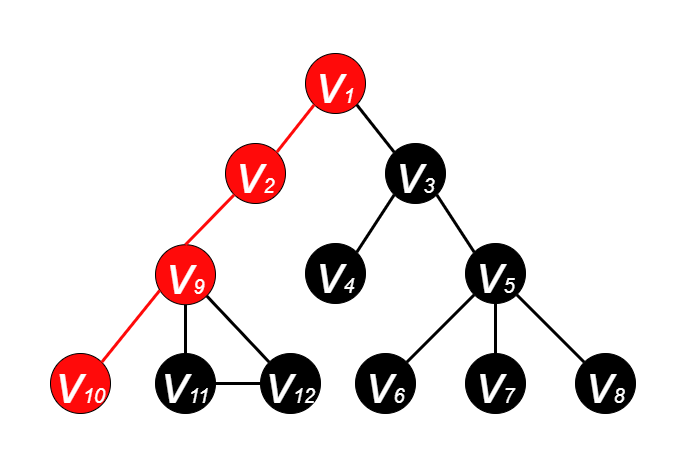

The diagram above was exported from draw.io. Its source (the exported page's mxGraphModel, read from the mxfile embedded in the PNG):
<mxGraphModel dx="1185" dy="588" grid="1" gridSize="10" guides="1" tooltips="1" connect="1" arrows="1" fold="1" page="1" pageScale="1" pageWidth="600" pageHeight="500" math="0" shadow="0">
  <root>
    <mxCell id="0" />
    <mxCell id="1" parent="0" />
    <mxCell id="EadP04PwVeOW2zSCT6ii-2" value="&lt;i&gt;&lt;font color=&quot;#ffffff&quot; style=&quot;&quot;&gt;&lt;font style=&quot;font-size: 55px;&quot;&gt;v&lt;/font&gt;&lt;font style=&quot;font-size: 20px;&quot;&gt;1&lt;/font&gt;&lt;/font&gt;&lt;/i&gt;" style="ellipse;whiteSpace=wrap;html=1;aspect=fixed;fillColor=#FF0A0A;strokeColor=#000000;" parent="1" vertex="1">
      <mxGeometry x="265" y="70" width="60" height="60" as="geometry" />
    </mxCell>
    <mxCell id="EadP04PwVeOW2zSCT6ii-3" value="&lt;i&gt;&lt;font style=&quot;&quot; color=&quot;#ffffff&quot;&gt;&lt;font style=&quot;font-size: 55px;&quot;&gt;v&lt;/font&gt;&lt;font style=&quot;font-size: 20px;&quot;&gt;2&lt;/font&gt;&lt;/font&gt;&lt;/i&gt;" style="ellipse;whiteSpace=wrap;html=1;aspect=fixed;fillColor=#FF0A0A;strokeColor=#000000;" parent="1" vertex="1">
      <mxGeometry x="185" y="160" width="60" height="60" as="geometry" />
    </mxCell>
    <mxCell id="EadP04PwVeOW2zSCT6ii-4" value="&lt;i&gt;&lt;font style=&quot;&quot; color=&quot;#ffffff&quot;&gt;&lt;font style=&quot;font-size: 55px;&quot;&gt;v&lt;/font&gt;&lt;font style=&quot;font-size: 20px;&quot;&gt;3&lt;/font&gt;&lt;/font&gt;&lt;/i&gt;" style="ellipse;whiteSpace=wrap;html=1;aspect=fixed;fillColor=#000000;" parent="1" vertex="1">
      <mxGeometry x="345" y="160" width="60" height="60" as="geometry" />
    </mxCell>
    <mxCell id="EadP04PwVeOW2zSCT6ii-5" value="&lt;i&gt;&lt;font style=&quot;&quot; color=&quot;#ffffff&quot;&gt;&lt;font style=&quot;font-size: 55px;&quot;&gt;v&lt;/font&gt;&lt;font style=&quot;font-size: 20px;&quot;&gt;4&lt;/font&gt;&lt;/font&gt;&lt;/i&gt;" style="ellipse;whiteSpace=wrap;html=1;aspect=fixed;fillColor=#000000;" parent="1" vertex="1">
      <mxGeometry x="265" y="260" width="60" height="60" as="geometry" />
    </mxCell>
    <mxCell id="EadP04PwVeOW2zSCT6ii-6" value="&lt;i&gt;&lt;font style=&quot;&quot; color=&quot;#ffffff&quot;&gt;&lt;font style=&quot;font-size: 55px;&quot;&gt;v&lt;/font&gt;&lt;font style=&quot;font-size: 20px;&quot;&gt;5&lt;/font&gt;&lt;/font&gt;&lt;/i&gt;" style="ellipse;whiteSpace=wrap;html=1;aspect=fixed;fillColor=#000000;" parent="1" vertex="1">
      <mxGeometry x="425" y="260" width="60" height="60" as="geometry" />
    </mxCell>
    <mxCell id="EadP04PwVeOW2zSCT6ii-7" value="&lt;i&gt;&lt;font style=&quot;&quot; color=&quot;#ffffff&quot;&gt;&lt;font style=&quot;font-size: 55px;&quot;&gt;v&lt;/font&gt;&lt;font style=&quot;font-size: 20px;&quot;&gt;7&lt;/font&gt;&lt;/font&gt;&lt;/i&gt;" style="ellipse;whiteSpace=wrap;html=1;aspect=fixed;fillColor=#000000;" parent="1" vertex="1">
      <mxGeometry x="425" y="370" width="60" height="60" as="geometry" />
    </mxCell>
    <mxCell id="EadP04PwVeOW2zSCT6ii-8" value="&lt;i&gt;&lt;font style=&quot;&quot; color=&quot;#ffffff&quot;&gt;&lt;font style=&quot;font-size: 55px;&quot;&gt;v&lt;/font&gt;&lt;font style=&quot;font-size: 20px;&quot;&gt;6&lt;/font&gt;&lt;/font&gt;&lt;/i&gt;" style="ellipse;whiteSpace=wrap;html=1;aspect=fixed;fillColor=#000000;" parent="1" vertex="1">
      <mxGeometry x="315" y="370" width="60" height="60" as="geometry" />
    </mxCell>
    <mxCell id="EadP04PwVeOW2zSCT6ii-9" value="&lt;i&gt;&lt;font style=&quot;&quot; color=&quot;#ffffff&quot;&gt;&lt;font style=&quot;font-size: 55px;&quot;&gt;v&lt;/font&gt;&lt;font style=&quot;font-size: 20px;&quot;&gt;8&lt;/font&gt;&lt;/font&gt;&lt;/i&gt;" style="ellipse;whiteSpace=wrap;html=1;aspect=fixed;fillColor=#000000;" parent="1" vertex="1">
      <mxGeometry x="535" y="370" width="60" height="60" as="geometry" />
    </mxCell>
    <mxCell id="EadP04PwVeOW2zSCT6ii-10" value="" style="endArrow=none;html=1;rounded=0;fontSize=20;fontColor=#FFFFFF;entryX=1;entryY=1;entryDx=0;entryDy=0;exitX=0;exitY=0;exitDx=0;exitDy=0;strokeWidth=3;" parent="1" source="EadP04PwVeOW2zSCT6ii-4" target="EadP04PwVeOW2zSCT6ii-2" edge="1">
      <mxGeometry width="50" height="50" relative="1" as="geometry">
        <mxPoint x="385" y="270" as="sourcePoint" />
        <mxPoint x="435" y="220" as="targetPoint" />
      </mxGeometry>
    </mxCell>
    <mxCell id="EadP04PwVeOW2zSCT6ii-11" value="" style="endArrow=none;html=1;rounded=0;fontSize=20;fontColor=#FFFFFF;exitX=1;exitY=0;exitDx=0;exitDy=0;entryX=0;entryY=1;entryDx=0;entryDy=0;strokeWidth=3;strokeColor=#FF0A0A;" parent="1" source="EadP04PwVeOW2zSCT6ii-3" target="EadP04PwVeOW2zSCT6ii-2" edge="1">
      <mxGeometry width="50" height="50" relative="1" as="geometry">
        <mxPoint x="385" y="270" as="sourcePoint" />
        <mxPoint x="435" y="220" as="targetPoint" />
      </mxGeometry>
    </mxCell>
    <mxCell id="EadP04PwVeOW2zSCT6ii-12" value="" style="endArrow=none;html=1;rounded=0;fontSize=20;fontColor=#FFFFFF;entryX=0;entryY=1;entryDx=0;entryDy=0;exitX=1;exitY=0;exitDx=0;exitDy=0;strokeWidth=3;" parent="1" source="EadP04PwVeOW2zSCT6ii-5" target="EadP04PwVeOW2zSCT6ii-4" edge="1">
      <mxGeometry width="50" height="50" relative="1" as="geometry">
        <mxPoint x="385" y="270" as="sourcePoint" />
        <mxPoint x="435" y="220" as="targetPoint" />
      </mxGeometry>
    </mxCell>
    <mxCell id="EadP04PwVeOW2zSCT6ii-14" value="" style="endArrow=none;html=1;rounded=0;fontSize=20;fontColor=#FFFFFF;entryX=1;entryY=1;entryDx=0;entryDy=0;exitX=0;exitY=0;exitDx=0;exitDy=0;strokeWidth=3;" parent="1" source="EadP04PwVeOW2zSCT6ii-6" target="EadP04PwVeOW2zSCT6ii-4" edge="1">
      <mxGeometry width="50" height="50" relative="1" as="geometry">
        <mxPoint x="385" y="270" as="sourcePoint" />
        <mxPoint x="435" y="220" as="targetPoint" />
      </mxGeometry>
    </mxCell>
    <mxCell id="EadP04PwVeOW2zSCT6ii-15" value="" style="endArrow=none;html=1;rounded=0;fontSize=20;fontColor=#FFFFFF;entryX=0;entryY=1;entryDx=0;entryDy=0;exitX=1;exitY=0;exitDx=0;exitDy=0;strokeWidth=3;" parent="1" source="EadP04PwVeOW2zSCT6ii-8" target="EadP04PwVeOW2zSCT6ii-6" edge="1">
      <mxGeometry width="50" height="50" relative="1" as="geometry">
        <mxPoint x="385" y="270" as="sourcePoint" />
        <mxPoint x="435" y="220" as="targetPoint" />
      </mxGeometry>
    </mxCell>
    <mxCell id="EadP04PwVeOW2zSCT6ii-16" value="" style="endArrow=none;html=1;rounded=0;fontSize=20;fontColor=#FFFFFF;entryX=0.5;entryY=1;entryDx=0;entryDy=0;exitX=0.5;exitY=0;exitDx=0;exitDy=0;strokeWidth=3;" parent="1" source="EadP04PwVeOW2zSCT6ii-7" target="EadP04PwVeOW2zSCT6ii-6" edge="1">
      <mxGeometry width="50" height="50" relative="1" as="geometry">
        <mxPoint x="385" y="270" as="sourcePoint" />
        <mxPoint x="435" y="220" as="targetPoint" />
      </mxGeometry>
    </mxCell>
    <mxCell id="EadP04PwVeOW2zSCT6ii-17" value="" style="endArrow=none;html=1;rounded=0;fontSize=20;fontColor=#FFFFFF;entryX=1;entryY=1;entryDx=0;entryDy=0;exitX=0;exitY=0;exitDx=0;exitDy=0;strokeWidth=3;" parent="1" source="EadP04PwVeOW2zSCT6ii-9" target="EadP04PwVeOW2zSCT6ii-6" edge="1">
      <mxGeometry width="50" height="50" relative="1" as="geometry">
        <mxPoint x="385" y="270" as="sourcePoint" />
        <mxPoint x="435" y="220" as="targetPoint" />
      </mxGeometry>
    </mxCell>
    <mxCell id="pP-wg3NwNoG7PGbDv5qc-1" value="&lt;i&gt;&lt;font style=&quot;&quot; color=&quot;#ffffff&quot;&gt;&lt;font style=&quot;font-size: 55px;&quot;&gt;v&lt;/font&gt;&lt;font style=&quot;font-size: 20px;&quot;&gt;9&lt;/font&gt;&lt;/font&gt;&lt;/i&gt;" style="ellipse;whiteSpace=wrap;html=1;aspect=fixed;fillColor=#FF0A0A;" parent="1" vertex="1">
      <mxGeometry x="115" y="261.21" width="60" height="60" as="geometry" />
    </mxCell>
    <mxCell id="pP-wg3NwNoG7PGbDv5qc-2" value="&lt;i&gt;&lt;font style=&quot;&quot; color=&quot;#ffffff&quot;&gt;&lt;font style=&quot;font-size: 55px;&quot;&gt;v&lt;/font&gt;&lt;font style=&quot;font-size: 20px;&quot;&gt;11&lt;/font&gt;&lt;/font&gt;&lt;/i&gt;" style="ellipse;whiteSpace=wrap;html=1;aspect=fixed;fillColor=#000000;" parent="1" vertex="1">
      <mxGeometry x="115" y="370" width="60" height="60" as="geometry" />
    </mxCell>
    <mxCell id="pP-wg3NwNoG7PGbDv5qc-3" value="&lt;i&gt;&lt;font style=&quot;&quot; color=&quot;#ffffff&quot;&gt;&lt;font style=&quot;font-size: 55px;&quot;&gt;v&lt;/font&gt;&lt;font style=&quot;font-size: 20px;&quot;&gt;10&lt;/font&gt;&lt;/font&gt;&lt;/i&gt;" style="ellipse;whiteSpace=wrap;html=1;aspect=fixed;fillColor=#FF0A0A;direction=south;" parent="1" vertex="1">
      <mxGeometry x="10" y="370" width="60" height="60" as="geometry" />
    </mxCell>
    <mxCell id="pP-wg3NwNoG7PGbDv5qc-4" value="&lt;i&gt;&lt;font style=&quot;&quot; color=&quot;#ffffff&quot;&gt;&lt;font style=&quot;font-size: 55px;&quot;&gt;v&lt;/font&gt;&lt;font style=&quot;font-size: 20px;&quot;&gt;12&lt;/font&gt;&lt;/font&gt;&lt;/i&gt;" style="ellipse;whiteSpace=wrap;html=1;aspect=fixed;fillColor=#000000;" parent="1" vertex="1">
      <mxGeometry x="220" y="370" width="60" height="60" as="geometry" />
    </mxCell>
    <mxCell id="pP-wg3NwNoG7PGbDv5qc-5" value="" style="endArrow=none;html=1;rounded=0;fontSize=20;fontColor=#FFFFFF;entryX=0.069;entryY=0.764;entryDx=0;entryDy=0;exitX=0;exitY=0;exitDx=0;exitDy=0;strokeWidth=3;entryPerimeter=0;strokeColor=#FF0A0A;" parent="1" source="pP-wg3NwNoG7PGbDv5qc-3" edge="1" target="pP-wg3NwNoG7PGbDv5qc-1">
      <mxGeometry width="50" height="50" relative="1" as="geometry">
        <mxPoint x="75" y="258.79" as="sourcePoint" />
        <mxPoint x="123.78679656440363" y="300.0032034355964" as="targetPoint" />
      </mxGeometry>
    </mxCell>
    <mxCell id="pP-wg3NwNoG7PGbDv5qc-6" value="" style="endArrow=none;html=1;rounded=0;fontSize=20;fontColor=#FFFFFF;entryX=0.5;entryY=1;entryDx=0;entryDy=0;exitX=0.5;exitY=0;exitDx=0;exitDy=0;strokeWidth=3;" parent="1" source="pP-wg3NwNoG7PGbDv5qc-2" edge="1" target="pP-wg3NwNoG7PGbDv5qc-1">
      <mxGeometry width="50" height="50" relative="1" as="geometry">
        <mxPoint x="75" y="258.79" as="sourcePoint" />
        <mxPoint x="145" y="308.79" as="targetPoint" />
      </mxGeometry>
    </mxCell>
    <mxCell id="pP-wg3NwNoG7PGbDv5qc-7" value="" style="endArrow=none;html=1;rounded=0;fontSize=20;fontColor=#FFFFFF;entryX=1;entryY=1;entryDx=0;entryDy=0;exitX=0;exitY=0;exitDx=0;exitDy=0;strokeWidth=3;" parent="1" source="pP-wg3NwNoG7PGbDv5qc-4" edge="1" target="pP-wg3NwNoG7PGbDv5qc-1">
      <mxGeometry width="50" height="50" relative="1" as="geometry">
        <mxPoint x="75" y="258.79" as="sourcePoint" />
        <mxPoint x="166.21320343559637" y="300.0032034355964" as="targetPoint" />
      </mxGeometry>
    </mxCell>
    <mxCell id="pP-wg3NwNoG7PGbDv5qc-8" value="" style="endArrow=none;html=1;rounded=0;fontSize=20;fontColor=#FFFFFF;exitX=0.5;exitY=0;exitDx=0;exitDy=0;entryX=0;entryY=1;entryDx=0;entryDy=0;strokeWidth=3;strokeColor=#FF0A0A;" parent="1" source="pP-wg3NwNoG7PGbDv5qc-1" target="EadP04PwVeOW2zSCT6ii-3" edge="1">
      <mxGeometry width="50" height="50" relative="1" as="geometry">
        <mxPoint x="246.21320343559637" y="178.78679656440363" as="sourcePoint" />
        <mxPoint x="283.78679656440363" y="131.21320343559637" as="targetPoint" />
      </mxGeometry>
    </mxCell>
    <mxCell id="Ed37Po015sv9TBW0BH2n-1" value="" style="endArrow=none;html=1;rounded=0;fontSize=20;fontColor=#FFFFFF;entryX=1;entryY=0.5;entryDx=0;entryDy=0;exitX=0;exitY=0.5;exitDx=0;exitDy=0;strokeWidth=3;" parent="1" source="pP-wg3NwNoG7PGbDv5qc-4" target="pP-wg3NwNoG7PGbDv5qc-2" edge="1">
      <mxGeometry width="50" height="50" relative="1" as="geometry">
        <mxPoint x="238.78679656440363" y="388.78679656440363" as="sourcePoint" />
        <mxPoint x="176.21320343559637" y="310.00320343559633" as="targetPoint" />
      </mxGeometry>
    </mxCell>
  </root>
</mxGraphModel>